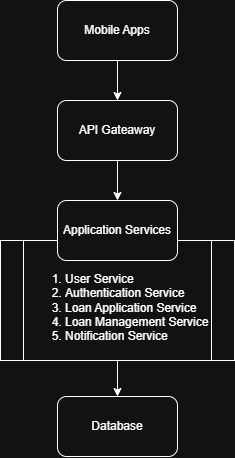

The diagram above was exported from draw.io. Its source (the exported page's mxGraphModel, read from the mxfile embedded in the PNG):
<mxGraphModel dx="1285" dy="679" grid="1" gridSize="10" guides="1" tooltips="1" connect="1" arrows="1" fold="1" page="1" pageScale="1" pageWidth="827" pageHeight="1169" math="0" shadow="0">
  <root>
    <mxCell id="0" />
    <mxCell id="1" parent="0" />
    <mxCell id="IoQfHVc7p1n8PndjbulK-11" edge="1" parent="1" source="IoQfHVc7p1n8PndjbulK-9" style="edgeStyle=orthogonalEdgeStyle;rounded=0;orthogonalLoop=1;jettySize=auto;html=1;entryX=0.5;entryY=0;entryDx=0;entryDy=0;" target="IoQfHVc7p1n8PndjbulK-10">
      <mxGeometry relative="1" as="geometry" />
    </mxCell>
    <mxCell id="IoQfHVc7p1n8PndjbulK-9" parent="1" style="shape=process;whiteSpace=wrap;html=1;backgroundOutline=1;align=left;" value="&lt;div&gt;&lt;br&gt;&lt;/div&gt;&lt;ol&gt;&lt;li&gt;User Service&lt;/li&gt;&lt;li&gt;Authentication Service&lt;/li&gt;&lt;li&gt;Loan Application Service&lt;/li&gt;&lt;li&gt;Loan Management Service&lt;/li&gt;&lt;li&gt;Notification Service&lt;/li&gt;&lt;/ol&gt;" vertex="1">
      <mxGeometry height="120" width="234" x="283" y="340" as="geometry" />
    </mxCell>
    <mxCell id="IoQfHVc7p1n8PndjbulK-5" edge="1" parent="1" source="IoQfHVc7p1n8PndjbulK-1" style="edgeStyle=orthogonalEdgeStyle;rounded=0;orthogonalLoop=1;jettySize=auto;html=1;entryX=0.5;entryY=0;entryDx=0;entryDy=0;" target="IoQfHVc7p1n8PndjbulK-2">
      <mxGeometry relative="1" as="geometry" />
    </mxCell>
    <mxCell id="IoQfHVc7p1n8PndjbulK-1" parent="1" style="rounded=1;whiteSpace=wrap;html=1;" value="Mobile Apps" vertex="1">
      <mxGeometry height="60" width="120" x="340" y="100" as="geometry" />
    </mxCell>
    <mxCell id="IoQfHVc7p1n8PndjbulK-6" edge="1" parent="1" source="IoQfHVc7p1n8PndjbulK-2" style="edgeStyle=orthogonalEdgeStyle;rounded=0;orthogonalLoop=1;jettySize=auto;html=1;entryX=0.5;entryY=0;entryDx=0;entryDy=0;" target="IoQfHVc7p1n8PndjbulK-3">
      <mxGeometry relative="1" as="geometry" />
    </mxCell>
    <mxCell id="IoQfHVc7p1n8PndjbulK-2" parent="1" style="rounded=1;whiteSpace=wrap;html=1;" value="API Gateaway" vertex="1">
      <mxGeometry height="60" width="120" x="340" y="200" as="geometry" />
    </mxCell>
    <mxCell id="IoQfHVc7p1n8PndjbulK-3" parent="1" style="rounded=1;whiteSpace=wrap;html=1;" value="Application Services" vertex="1">
      <mxGeometry height="60" width="120" x="340" y="300" as="geometry" />
    </mxCell>
    <mxCell id="IoQfHVc7p1n8PndjbulK-10" parent="1" style="rounded=1;whiteSpace=wrap;html=1;" value="Database" vertex="1">
      <mxGeometry height="60" width="120" x="340" y="496" as="geometry" />
    </mxCell>
  </root>
</mxGraphModel>